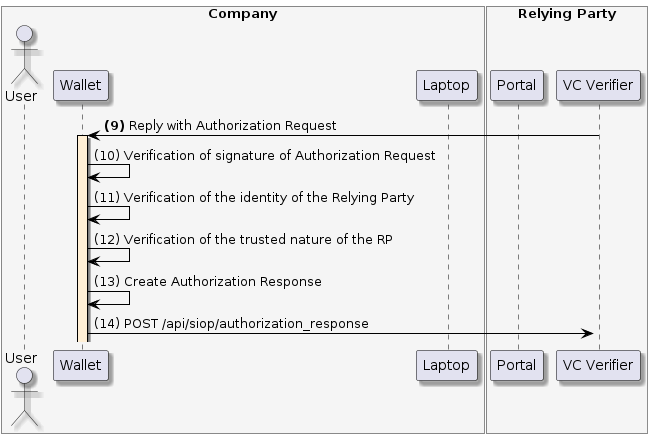

The diagram above was rendered by PlantUML. Its source (embedded in the PNG):
@startuml
skinparam shadowing true
skinparam ParticipantBorderColor black
skinparam arrowcolor black
skinparam SequenceLifeLineBorderColor black
skinparam SequenceLifeLineBackgroundColor PapayaWhip
	box "Company" #WhiteSmoke
    actor "User" as user
    participant "Wallet" as mobile
    participant "Laptop" as browser
end box
box "Relying Party" #WhiteSmoke
    participant "Portal" as portal
    participant "VC Verifier" as verifier
end box


verifier -> mobile --++: **(9)** Reply with Authorization Request

mobile -> mobile: (10) Verification of signature of Authorization Request

mobile -> mobile: (11) Verification of the identity of the Relying Party

mobile -> mobile: (12) Verification of the trusted nature of the RP

mobile -> mobile: (13) Create Authorization Response
mobile -> verifier ++: (14) POST /api/siop/authorization_response
@enduml